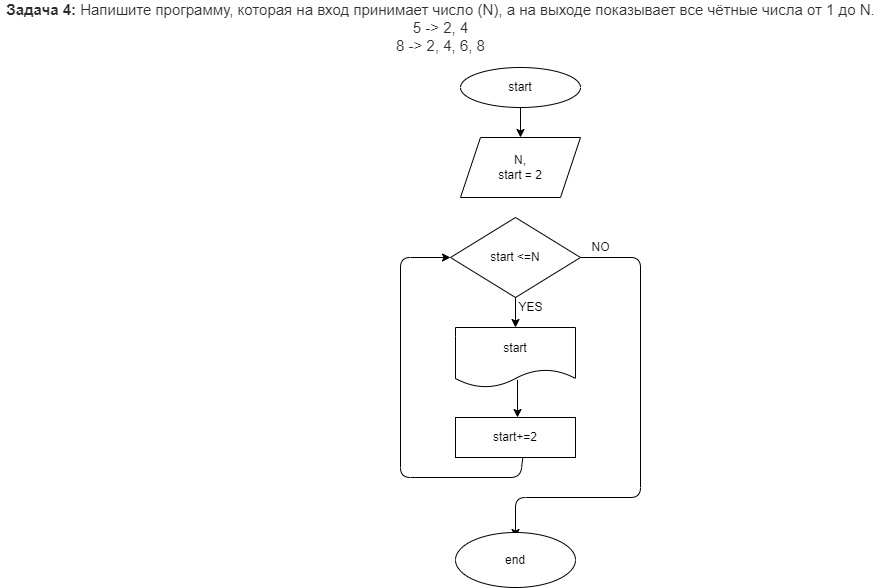

The diagram above was exported from draw.io. Its source (the exported page's mxGraphModel, read from the mxfile embedded in the PNG):
<mxGraphModel dx="1068" dy="198" grid="1" gridSize="10" guides="1" tooltips="1" connect="1" arrows="1" fold="1" page="1" pageScale="1" pageWidth="827" pageHeight="1169" math="0" shadow="0">
  <root>
    <mxCell id="0" />
    <mxCell id="1" parent="0" />
    <mxCell id="2" value="&lt;p style=&quot;box-sizing: border-box ; margin: 0px ; color: rgb(44 , 45 , 48) ; font-family: &amp;#34;roboto&amp;#34; , &amp;#34;san francisco&amp;#34; , &amp;#34;helvetica neue&amp;#34; , &amp;#34;helvetica&amp;#34; , &amp;#34;arial&amp;#34; ; font-size: 15px ; background-color: rgb(255 , 255 , 255)&quot;&gt;&lt;span style=&quot;box-sizing: border-box ; font-weight: 700&quot;&gt;Задача 4:&lt;/span&gt;&amp;nbsp;Напишите программу, которая на вход принимает число (N), а на выходе показывает все чётные числа от 1 до N.&lt;/p&gt;&lt;p style=&quot;box-sizing: border-box ; margin: 0px ; color: rgb(44 , 45 , 48) ; font-family: &amp;#34;roboto&amp;#34; , &amp;#34;san francisco&amp;#34; , &amp;#34;helvetica neue&amp;#34; , &amp;#34;helvetica&amp;#34; , &amp;#34;arial&amp;#34; ; font-size: 15px ; background-color: rgb(255 , 255 , 255)&quot;&gt;5 -&amp;gt; 2, 4&lt;br style=&quot;box-sizing: border-box&quot;&gt;8 -&amp;gt; 2, 4, 6, 8&lt;/p&gt;" style="text;html=1;align=center;verticalAlign=middle;resizable=0;points=[];autosize=1;strokeColor=none;fillColor=none;" vertex="1" parent="1">
      <mxGeometry x="-320" y="15" width="880" height="50" as="geometry" />
    </mxCell>
    <mxCell id="3" value="start" style="ellipse;whiteSpace=wrap;html=1;" vertex="1" parent="1">
      <mxGeometry x="140" y="80" width="120" height="40" as="geometry" />
    </mxCell>
    <mxCell id="4" value="" style="endArrow=classic;html=1;exitX=0.5;exitY=1;exitDx=0;exitDy=0;" edge="1" parent="1" source="3">
      <mxGeometry width="50" height="50" relative="1" as="geometry">
        <mxPoint x="180" y="190" as="sourcePoint" />
        <mxPoint x="200" y="150" as="targetPoint" />
      </mxGeometry>
    </mxCell>
    <mxCell id="5" value="N,&lt;br&gt;start = 2" style="shape=parallelogram;perimeter=parallelogramPerimeter;whiteSpace=wrap;html=1;fixedSize=1;" vertex="1" parent="1">
      <mxGeometry x="140" y="150" width="120" height="60" as="geometry" />
    </mxCell>
    <mxCell id="6" value="start &amp;lt;=N" style="rhombus;whiteSpace=wrap;html=1;" vertex="1" parent="1">
      <mxGeometry x="130" y="230" width="130" height="80" as="geometry" />
    </mxCell>
    <mxCell id="7" value="" style="endArrow=classic;html=1;exitX=0.5;exitY=1;exitDx=0;exitDy=0;" edge="1" parent="1" source="6">
      <mxGeometry width="50" height="50" relative="1" as="geometry">
        <mxPoint x="180" y="280" as="sourcePoint" />
        <mxPoint x="195" y="340" as="targetPoint" />
      </mxGeometry>
    </mxCell>
    <mxCell id="8" value="start" style="shape=document;whiteSpace=wrap;html=1;boundedLbl=1;" vertex="1" parent="1">
      <mxGeometry x="135" y="340" width="120" height="60" as="geometry" />
    </mxCell>
    <mxCell id="9" value="" style="endArrow=classic;html=1;exitX=0.517;exitY=0.872;exitDx=0;exitDy=0;exitPerimeter=0;" edge="1" parent="1" source="8">
      <mxGeometry width="50" height="50" relative="1" as="geometry">
        <mxPoint x="180" y="380" as="sourcePoint" />
        <mxPoint x="197" y="430" as="targetPoint" />
      </mxGeometry>
    </mxCell>
    <mxCell id="10" value="start+=2" style="rounded=0;whiteSpace=wrap;html=1;" vertex="1" parent="1">
      <mxGeometry x="135" y="430" width="120" height="40" as="geometry" />
    </mxCell>
    <mxCell id="11" value="" style="endArrow=classic;html=1;exitX=0.561;exitY=0.992;exitDx=0;exitDy=0;entryX=0;entryY=0.5;entryDx=0;entryDy=0;exitPerimeter=0;" edge="1" parent="1" source="10" target="6">
      <mxGeometry width="50" height="50" relative="1" as="geometry">
        <mxPoint x="180" y="380" as="sourcePoint" />
        <mxPoint x="40" y="541.3333740234375" as="targetPoint" />
        <Array as="points">
          <mxPoint x="200" y="490" />
          <mxPoint x="80" y="490" />
          <mxPoint x="80" y="270" />
        </Array>
      </mxGeometry>
    </mxCell>
    <mxCell id="12" value="" style="endArrow=classic;html=1;exitX=1;exitY=0.5;exitDx=0;exitDy=0;" edge="1" parent="1" source="6">
      <mxGeometry width="50" height="50" relative="1" as="geometry">
        <mxPoint x="180" y="410" as="sourcePoint" />
        <mxPoint x="195" y="550" as="targetPoint" />
        <Array as="points">
          <mxPoint x="320" y="270" />
          <mxPoint x="320" y="510" />
          <mxPoint x="195" y="510" />
        </Array>
      </mxGeometry>
    </mxCell>
    <mxCell id="13" value="NO" style="text;html=1;align=center;verticalAlign=middle;resizable=0;points=[];autosize=1;strokeColor=none;fillColor=none;" vertex="1" parent="1">
      <mxGeometry x="265" y="250" width="30" height="20" as="geometry" />
    </mxCell>
    <mxCell id="14" value="YES" style="text;html=1;align=center;verticalAlign=middle;resizable=0;points=[];autosize=1;strokeColor=none;fillColor=none;" vertex="1" parent="1">
      <mxGeometry x="190" y="310" width="40" height="20" as="geometry" />
    </mxCell>
    <mxCell id="15" value="end" style="ellipse;whiteSpace=wrap;html=1;" vertex="1" parent="1">
      <mxGeometry x="135" y="545" width="120" height="55" as="geometry" />
    </mxCell>
  </root>
</mxGraphModel>